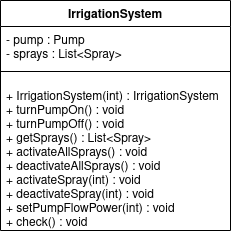

The diagram above was exported from draw.io. Its source (the exported page's mxGraphModel, read from the mxfile embedded in the PNG):
<mxGraphModel dx="1102" dy="600" grid="1" gridSize="10" guides="1" tooltips="1" connect="1" arrows="1" fold="1" page="1" pageScale="1" pageWidth="2339" pageHeight="3300" math="0" shadow="0">
  <root>
    <mxCell id="0" />
    <mxCell id="1" parent="0" />
    <mxCell id="xheRfcQS3pinkmNDXJmD-16" value="IrrigationSystem" style="swimlane;fontStyle=1;align=center;verticalAlign=top;childLayout=stackLayout;horizontal=1;startSize=26;horizontalStack=0;resizeParent=1;resizeParentMax=0;resizeLast=0;collapsible=1;marginBottom=0;" vertex="1" parent="1">
      <mxGeometry x="480" y="110" width="230" height="230" as="geometry" />
    </mxCell>
    <mxCell id="xheRfcQS3pinkmNDXJmD-17" value="- pump : Pump&#10;- sprays : List&lt;Spray&gt;" style="text;strokeColor=none;fillColor=none;align=left;verticalAlign=top;spacingLeft=4;spacingRight=4;overflow=hidden;rotatable=0;points=[[0,0.5],[1,0.5]];portConstraint=eastwest;" vertex="1" parent="xheRfcQS3pinkmNDXJmD-16">
      <mxGeometry y="26" width="230" height="34" as="geometry" />
    </mxCell>
    <mxCell id="xheRfcQS3pinkmNDXJmD-18" value="" style="line;strokeWidth=1;fillColor=none;align=left;verticalAlign=middle;spacingTop=-1;spacingLeft=3;spacingRight=3;rotatable=0;labelPosition=right;points=[];portConstraint=eastwest;" vertex="1" parent="xheRfcQS3pinkmNDXJmD-16">
      <mxGeometry y="60" width="230" height="22" as="geometry" />
    </mxCell>
    <mxCell id="xheRfcQS3pinkmNDXJmD-19" value="+ IrrigationSystem(int) : IrrigationSystem&#10;+ turnPumpOn() : void&#10;+ turnPumpOff() : void&#10;+ getSprays() : List&lt;Spray&gt;&#10;+ activateAllSprays() : void&#10;+ deactivateAllSprays() : void&#10;+ activateSpray(int) : void&#10;+ deactivateSpray(int) : void&#10;+ setPumpFlowPower(int) : void &#10;+ check() : void&#10;&#10;&#10;&#10;" style="text;strokeColor=none;fillColor=none;align=left;verticalAlign=top;spacingLeft=4;spacingRight=4;overflow=hidden;rotatable=0;points=[[0,0.5],[1,0.5]];portConstraint=eastwest;" vertex="1" parent="xheRfcQS3pinkmNDXJmD-16">
      <mxGeometry y="82" width="230" height="148" as="geometry" />
    </mxCell>
  </root>
</mxGraphModel>